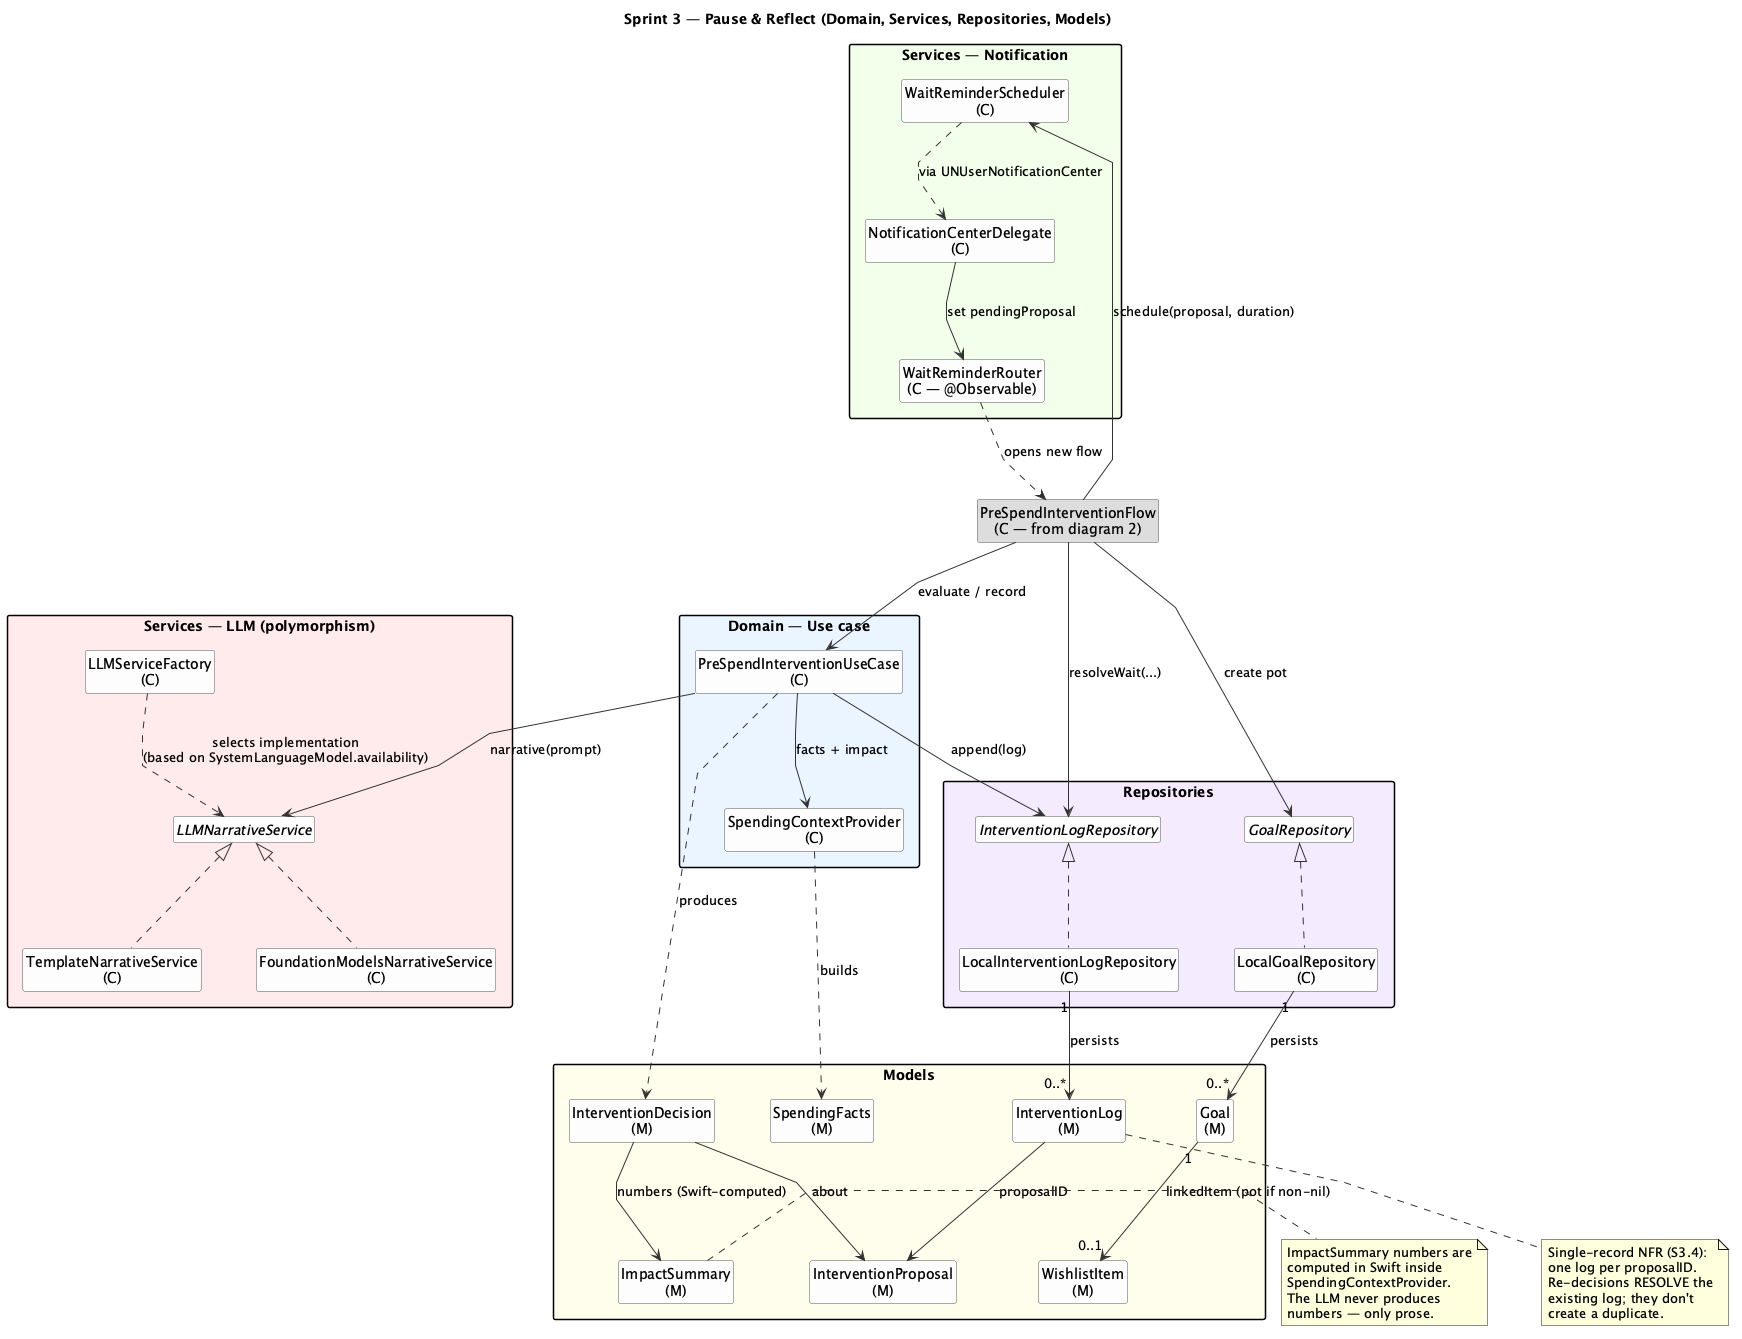

The diagram above was rendered by PlantUML. Its source (embedded in the PNG):
@startuml ClassDiagram_Sprint3_DomainAndData
title Sprint 3 — Pause & Reflect (Domain, Services, Repositories, Models)

skinparam classAttributeIconSize 0
skinparam packageStyle rectangle
skinparam linetype polyline
skinparam nodesep 55
skinparam ranksep 80
skinparam shadowing false
hide circles
skinparam class {
  BackgroundColor #FDFDFD
  BorderColor #555555
  ArrowColor #333333
}
hide empty members

' Reference back to Flow (drawn in diagram 2) — shown as boundary
class "PreSpendInterventionFlow\n(C — from diagram 2)" as Flow #DDD

package "Domain — Use case" #EAF4FF {
  class "PreSpendInterventionUseCase\n(C)" as UseCase
  class "SpendingContextProvider\n(C)"     as Ctx
}

package "Services — LLM (polymorphism)" #FFEAEA {
  interface "LLMNarrativeService"             as LLM
  class "TemplateNarrativeService\n(C)"        as TmplLLM
  class "FoundationModelsNarrativeService\n(C)" as FMLLM
  class "LLMServiceFactory\n(C)"              as Factory
}

package "Services — Notification" #F1FFEA {
  class "WaitReminderScheduler\n(C)"        as Sched
  class "NotificationCenterDelegate\n(C)"   as NotifDel
  class "WaitReminderRouter\n(C — @Observable)" as Router
}

package "Repositories" #F5EAFF {
  interface "InterventionLogRepository" as ILogIF
  class     "LocalInterventionLogRepository\n(C)" as ILogRepo
  interface "GoalRepository"            as GoalIF
  class     "LocalGoalRepository\n(C)"  as GoalRepo
}

package "Models" #FFFCEA {
  class "InterventionProposal\n(M)" as Proposal
  class "InterventionDecision\n(M)" as Decision
  class "InterventionLog\n(M)"      as Log
  class "ImpactSummary\n(M)"        as Impact
  class "SpendingFacts\n(M)"        as Facts
  class "Goal\n(M)"                 as Goal
  class "WishlistItem\n(M)"         as Wish
}

' --- Flow consumes use case + services + repos ---
Flow --> UseCase  : evaluate / record
Flow --> Sched    : schedule(proposal, duration)
Flow --> ILogIF   : resolveWait(...)
Flow --> GoalIF   : create pot

' --- Use case orchestrates ---
UseCase --> Ctx     : facts + impact
UseCase --> LLM     : narrative(prompt)
UseCase --> ILogIF  : append(log)

' --- LLM polymorphism ---
LLM <|.. TmplLLM
LLM <|.. FMLLM
Factory ..> LLM     : selects implementation\n(based on SystemLanguageModel.availability)

' --- Notification path (cross-process deep link) ---
Sched ..> NotifDel : via UNUserNotificationCenter
NotifDel --> Router : set pendingProposal
Router ..> Flow    : opens new flow

' --- Repository concretisations ---
ILogIF <|.. ILogRepo
GoalIF <|.. GoalRepo

' --- Model relationships ---
ILogRepo "1" --> "0..*" Log   : persists
GoalRepo "1" --> "0..*" Goal  : persists
Goal "1" --> "0..1" Wish      : linkedItem (pot if non-nil)
Log --> Proposal              : proposalID
UseCase ..> Decision          : produces
Decision --> Proposal         : about
Decision --> Impact           : numbers (Swift-computed)
Ctx ..> Facts                 : builds

note right of Impact
  ImpactSummary numbers are
  computed in Swift inside
  SpendingContextProvider.
  The LLM never produces
  numbers — only prose.
end note

note bottom of Log
  Single-record NFR (S3.4):
  one log per proposalID.
  Re-decisions RESOLVE the
  existing log; they don't
  create a duplicate.
end note

@enduml